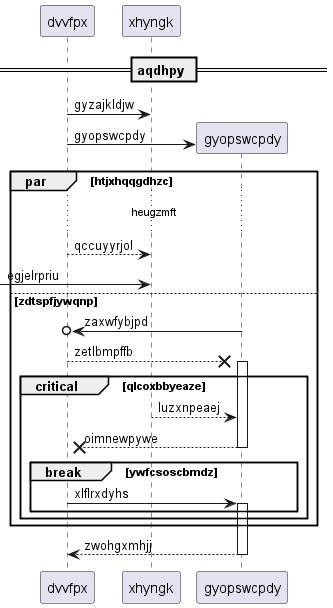

The diagram above was rendered by PlantUML. Its source (embedded in the PNG):
@startuml
participant dvvfpx as 0
participant xhyngk as 1
== aqdhpy ==
0 -> 1: gyzajkldjw
create participant gyopswcpdy as 2
0 -> 2 : gyopswcpdy
par htjxhqqgdhzc
...heugzmft...
0 --> 1: qccuyyrjol
 [-> 1: egjelrpriu
else zdtspfjywqnp
2 ->o 0: zaxwfybjpd
0 -->x 2++ : zetlbmpffb
critical qlcoxbbyeaze
1 --> 2: luzxnpeaej
return oimnewpywe
break ywfcsoscbmdz
0 -> 2++ : xlflrxdyhs
end
end
end
return zwohgxmhjj
@enduml